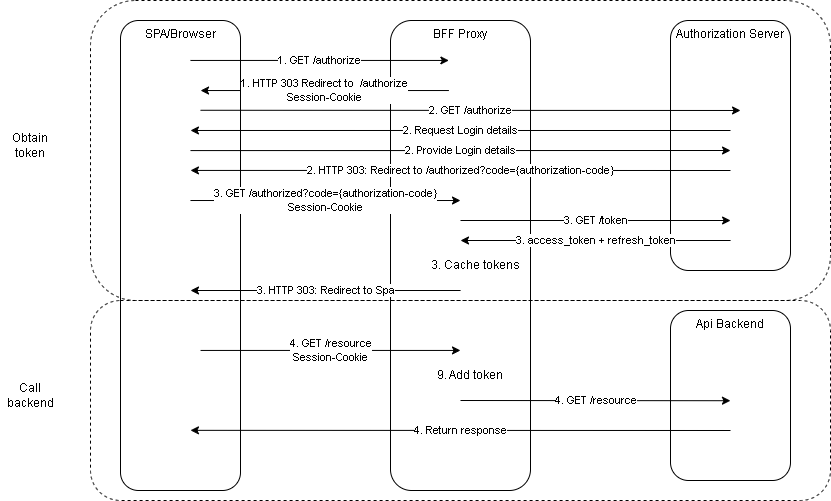

The diagram above was exported from draw.io. Its source (the exported page's mxGraphModel, read from the mxfile embedded in the PNG):
<mxGraphModel dx="2670" dy="1139" grid="1" gridSize="10" guides="1" tooltips="1" connect="1" arrows="1" fold="1" page="1" pageScale="1" pageWidth="850" pageHeight="1100" math="0" shadow="0">
  <root>
    <mxCell id="0" />
    <mxCell id="1" parent="0" />
    <mxCell id="22" value="" style="rounded=1;whiteSpace=wrap;html=1;dashed=1;fillColor=none;" parent="1" vertex="1">
      <mxGeometry x="-750" y="300" width="740" height="200" as="geometry" />
    </mxCell>
    <mxCell id="23" value="" style="rounded=1;whiteSpace=wrap;html=1;dashed=1;fillColor=none;" parent="1" vertex="1">
      <mxGeometry x="-750" width="740" height="300" as="geometry" />
    </mxCell>
    <mxCell id="2" value="BFF Proxy" style="rounded=1;whiteSpace=wrap;html=1;verticalAlign=top;fillColor=none;" parent="1" vertex="1">
      <mxGeometry x="-450" y="20" width="140" height="470" as="geometry" />
    </mxCell>
    <mxCell id="3" value="SPA/Browser" style="rounded=1;whiteSpace=wrap;html=1;verticalAlign=top;fillColor=none;" parent="1" vertex="1">
      <mxGeometry x="-720" y="20" width="120" height="470" as="geometry" />
    </mxCell>
    <mxCell id="4" value="1. GET /authorize" style="endArrow=classic;html=1;exitX=0.583;exitY=0.085;exitDx=0;exitDy=0;exitPerimeter=0;entryX=0.417;entryY=0.085;entryDx=0;entryDy=0;entryPerimeter=0;" parent="1" source="3" target="2" edge="1">
      <mxGeometry width="50" height="50" relative="1" as="geometry">
        <mxPoint x="-450" y="300" as="sourcePoint" />
        <mxPoint x="-400" y="250" as="targetPoint" />
      </mxGeometry>
    </mxCell>
    <mxCell id="5" value="Authorization Server" style="rounded=1;whiteSpace=wrap;html=1;verticalAlign=top;fillColor=none;" parent="1" vertex="1">
      <mxGeometry x="-170" y="20" width="120" height="250" as="geometry" />
    </mxCell>
    <mxCell id="6" value="Api Backend" style="rounded=1;whiteSpace=wrap;html=1;verticalAlign=top;fillColor=none;" parent="1" vertex="1">
      <mxGeometry x="-170" y="310" width="120" height="170" as="geometry" />
    </mxCell>
    <mxCell id="7" value="2. GET /authorize" style="endArrow=classic;html=1;exitX=0.667;exitY=0.191;exitDx=0;exitDy=0;exitPerimeter=0;entryX=0.5;entryY=0.186;entryDx=0;entryDy=0;entryPerimeter=0;" parent="1" source="3" edge="1">
      <mxGeometry width="50" height="50" relative="1" as="geometry">
        <mxPoint x="-379.99999999999994" y="109.98000000000002" as="sourcePoint" />
        <mxPoint x="-99.96000000000004" y="109.98000000000002" as="targetPoint" />
      </mxGeometry>
    </mxCell>
    <mxCell id="8" value="2. Request Login details" style="endArrow=classic;html=1;exitX=0.5;exitY=0.44;exitDx=0;exitDy=0;exitPerimeter=0;entryX=0.583;entryY=0.234;entryDx=0;entryDy=0;entryPerimeter=0;" parent="1" source="5" target="3" edge="1">
      <mxGeometry width="50" height="50" relative="1" as="geometry">
        <mxPoint x="-450" y="300" as="sourcePoint" />
        <mxPoint x="-400" y="250" as="targetPoint" />
      </mxGeometry>
    </mxCell>
    <mxCell id="9" value="2. Provide Login details" style="endArrow=none;html=1;exitX=0.5;exitY=0.55;exitDx=0;exitDy=0;exitPerimeter=0;entryX=0.583;entryY=0.256;entryDx=0;entryDy=0;entryPerimeter=0;endFill=0;startArrow=classic;startFill=1;" parent="1" edge="1">
      <mxGeometry width="50" height="50" relative="1" as="geometry">
        <mxPoint x="-109.96000000000004" y="150" as="sourcePoint" />
        <mxPoint x="-650" y="150.07999999999993" as="targetPoint" />
      </mxGeometry>
    </mxCell>
    <mxCell id="10" value="2. HTTP 303: Redirect to /authorized?code={authorization-code}" style="endArrow=classic;html=1;exitX=0.583;exitY=0.186;exitDx=0;exitDy=0;exitPerimeter=0;entryX=0.583;entryY=0.319;entryDx=0;entryDy=0;entryPerimeter=0;" parent="1" target="3" edge="1">
      <mxGeometry width="50" height="50" relative="1" as="geometry">
        <mxPoint x="-110" y="170" as="sourcePoint" />
        <mxPoint x="170.03999999999996" y="170" as="targetPoint" />
      </mxGeometry>
    </mxCell>
    <mxCell id="12" value="3. GET /authorized?code={authorization-code}&lt;br&gt;Session-Cookie" style="endArrow=classic;html=1;exitX=0.583;exitY=0.383;exitDx=0;exitDy=0;exitPerimeter=0;entryX=0.5;entryY=0.383;entryDx=0;entryDy=0;entryPerimeter=0;" parent="1" source="3" target="2" edge="1">
      <mxGeometry width="50" height="50" relative="1" as="geometry">
        <mxPoint x="-450" y="300" as="sourcePoint" />
        <mxPoint x="-400" y="250" as="targetPoint" />
      </mxGeometry>
    </mxCell>
    <mxCell id="13" value="3. GET /token" style="endArrow=classic;html=1;exitX=0.583;exitY=0.419;exitDx=0;exitDy=0;exitPerimeter=0;entryX=0.417;entryY=0.419;entryDx=0;entryDy=0;entryPerimeter=0;" parent="1" edge="1">
      <mxGeometry width="50" height="50" relative="1" as="geometry">
        <mxPoint x="-379.99999999999994" y="220.0000000000001" as="sourcePoint" />
        <mxPoint x="-109.92000000000007" y="220.0000000000001" as="targetPoint" />
      </mxGeometry>
    </mxCell>
    <mxCell id="15" value="3. access_token + refresh_token" style="endArrow=none;html=1;exitX=0.583;exitY=0.419;exitDx=0;exitDy=0;exitPerimeter=0;entryX=0.417;entryY=0.419;entryDx=0;entryDy=0;entryPerimeter=0;startArrow=classic;startFill=1;endFill=0;" parent="1" edge="1">
      <mxGeometry width="50" height="50" relative="1" as="geometry">
        <mxPoint x="-380" y="240" as="sourcePoint" />
        <mxPoint x="-109.92000000000007" y="240" as="targetPoint" />
      </mxGeometry>
    </mxCell>
    <mxCell id="16" value="3. Cache tokens" style="text;html=1;strokeColor=none;fillColor=none;align=center;verticalAlign=middle;whiteSpace=wrap;rounded=0;" parent="1" vertex="1">
      <mxGeometry x="-440" y="250" width="150" height="30" as="geometry" />
    </mxCell>
    <mxCell id="17" value="3. HTTP 303: Redirect to Spa" style="endArrow=none;html=1;exitX=0.583;exitY=0.419;exitDx=0;exitDy=0;exitPerimeter=0;entryX=0.417;entryY=0.419;entryDx=0;entryDy=0;entryPerimeter=0;startArrow=classic;startFill=1;endFill=0;" parent="1" edge="1">
      <mxGeometry width="50" height="50" relative="1" as="geometry">
        <mxPoint x="-650" y="290" as="sourcePoint" />
        <mxPoint x="-379.9200000000001" y="290" as="targetPoint" />
      </mxGeometry>
    </mxCell>
    <mxCell id="18" value="4. GET /resource&lt;br&gt;Session-Cookie" style="endArrow=none;html=1;exitX=0.5;exitY=0.702;exitDx=0;exitDy=0;exitPerimeter=0;entryX=0.667;entryY=0.702;entryDx=0;entryDy=0;entryPerimeter=0;startArrow=classic;startFill=1;endFill=0;" parent="1" source="2" target="3" edge="1">
      <mxGeometry width="50" height="50" relative="1" as="geometry">
        <mxPoint x="-910" y="430" as="sourcePoint" />
        <mxPoint x="-639.9200000000001" y="430" as="targetPoint" />
      </mxGeometry>
    </mxCell>
    <mxCell id="19" value="4. GET /resource" style="endArrow=none;html=1;exitX=0.5;exitY=0.569;exitDx=0;exitDy=0;exitPerimeter=0;entryX=0.667;entryY=0.559;entryDx=0;entryDy=0;entryPerimeter=0;startArrow=classic;startFill=1;endFill=0;" parent="1" edge="1">
      <mxGeometry width="50" height="50" relative="1" as="geometry">
        <mxPoint x="-110.03999999999996" y="400.21000000000004" as="sourcePoint" />
        <mxPoint x="-380" y="400" as="targetPoint" />
      </mxGeometry>
    </mxCell>
    <mxCell id="20" value="9. Add token" style="text;html=1;strokeColor=none;fillColor=none;align=center;verticalAlign=middle;whiteSpace=wrap;rounded=0;" parent="1" vertex="1">
      <mxGeometry x="-445" y="360" width="150" height="30" as="geometry" />
    </mxCell>
    <mxCell id="21" value="4. Return response" style="endArrow=none;html=1;exitX=0.583;exitY=0.872;exitDx=0;exitDy=0;exitPerimeter=0;entryX=0.667;entryY=0.559;entryDx=0;entryDy=0;entryPerimeter=0;startArrow=classic;startFill=1;endFill=0;" parent="1" source="3" edge="1">
      <mxGeometry width="50" height="50" relative="1" as="geometry">
        <mxPoint x="159.96000000000004" y="430.21000000000004" as="sourcePoint" />
        <mxPoint x="-110" y="430" as="targetPoint" />
      </mxGeometry>
    </mxCell>
    <mxCell id="24" value="Obtain token" style="text;html=1;strokeColor=none;fillColor=none;align=center;verticalAlign=middle;whiteSpace=wrap;rounded=0;dashed=1;" parent="1" vertex="1">
      <mxGeometry x="-840" y="130" width="60" height="30" as="geometry" />
    </mxCell>
    <mxCell id="25" value="Call backend" style="text;html=1;strokeColor=none;fillColor=none;align=center;verticalAlign=middle;whiteSpace=wrap;rounded=0;dashed=1;" parent="1" vertex="1">
      <mxGeometry x="-840" y="380" width="60" height="30" as="geometry" />
    </mxCell>
    <mxCell id="26" value="1. HTTP 303 Redirect to&amp;nbsp; /authorize&lt;br&gt;Session-Cookie" style="endArrow=classic;html=1;exitX=0.417;exitY=0.149;exitDx=0;exitDy=0;exitPerimeter=0;entryX=0.667;entryY=0.149;entryDx=0;entryDy=0;entryPerimeter=0;" parent="1" source="2" target="3" edge="1">
      <mxGeometry width="50" height="50" relative="1" as="geometry">
        <mxPoint x="-379.99999999999994" y="80.00000000000004" as="sourcePoint" />
        <mxPoint x="-650" y="80" as="targetPoint" />
      </mxGeometry>
    </mxCell>
  </root>
</mxGraphModel>